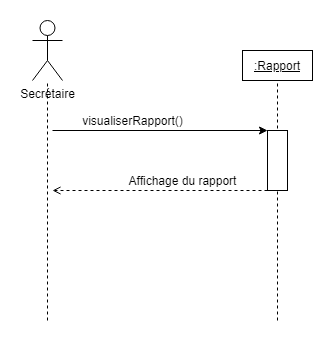

The diagram above was exported from draw.io. Its source (the exported page's mxGraphModel, read from the mxfile embedded in the PNG):
<mxGraphModel dx="1038" dy="499" grid="1" gridSize="10" guides="1" tooltips="1" connect="1" arrows="1" fold="1" page="1" pageScale="1" pageWidth="827" pageHeight="1169" math="0" shadow="0">
  <root>
    <mxCell id="0" />
    <mxCell id="1" parent="0" />
    <mxCell id="DNg3vX8C9PA4yT5BmTD3-1" value="Secrétaire" style="shape=umlActor;verticalLabelPosition=bottom;labelBackgroundColor=#ffffff;verticalAlign=top;html=1;outlineConnect=0;" vertex="1" parent="1">
      <mxGeometry x="20" y="20" width="30" height="60" as="geometry" />
    </mxCell>
    <mxCell id="DNg3vX8C9PA4yT5BmTD3-2" value="" style="endArrow=none;dashed=1;html=1;" edge="1" parent="1">
      <mxGeometry width="50" height="50" relative="1" as="geometry">
        <mxPoint x="35" y="320" as="sourcePoint" />
        <mxPoint x="35" y="80" as="targetPoint" />
        <Array as="points" />
      </mxGeometry>
    </mxCell>
    <mxCell id="DNg3vX8C9PA4yT5BmTD3-3" value="" style="endArrow=classic;html=1;endFill=1;entryX=0;entryY=0;entryDx=0;entryDy=0;" edge="1" parent="1" target="DNg3vX8C9PA4yT5BmTD3-8">
      <mxGeometry width="50" height="50" relative="1" as="geometry">
        <mxPoint x="40" y="130" as="sourcePoint" />
        <mxPoint x="210" y="130" as="targetPoint" />
      </mxGeometry>
    </mxCell>
    <mxCell id="DNg3vX8C9PA4yT5BmTD3-6" value="&lt;u&gt;:Rapport&lt;/u&gt;" style="rounded=0;whiteSpace=wrap;html=1;" vertex="1" parent="1">
      <mxGeometry x="230" y="50" width="70" height="30" as="geometry" />
    </mxCell>
    <mxCell id="DNg3vX8C9PA4yT5BmTD3-7" value="" style="endArrow=none;dashed=1;html=1;entryX=0.5;entryY=1;entryDx=0;entryDy=0;" edge="1" parent="1" target="DNg3vX8C9PA4yT5BmTD3-6">
      <mxGeometry width="50" height="50" relative="1" as="geometry">
        <mxPoint x="265" y="320" as="sourcePoint" />
        <mxPoint x="264.5" y="100" as="targetPoint" />
      </mxGeometry>
    </mxCell>
    <mxCell id="DNg3vX8C9PA4yT5BmTD3-8" value="" style="rounded=0;whiteSpace=wrap;html=1;" vertex="1" parent="1">
      <mxGeometry x="255" y="130" width="20" height="60" as="geometry" />
    </mxCell>
    <mxCell id="DNg3vX8C9PA4yT5BmTD3-10" value="" style="endArrow=open;html=1;endFill=0;dashed=1;exitX=0;exitY=1;exitDx=0;exitDy=0;" edge="1" parent="1" source="DNg3vX8C9PA4yT5BmTD3-8">
      <mxGeometry width="50" height="50" relative="1" as="geometry">
        <mxPoint x="700" y="240" as="sourcePoint" />
        <mxPoint x="40" y="190" as="targetPoint" />
      </mxGeometry>
    </mxCell>
    <mxCell id="DNg3vX8C9PA4yT5BmTD3-11" value="visualiserRapport()" style="text;html=1;align=center;verticalAlign=middle;resizable=0;points=[];autosize=1;" vertex="1" parent="1">
      <mxGeometry x="60" y="110" width="120" height="20" as="geometry" />
    </mxCell>
    <mxCell id="DNg3vX8C9PA4yT5BmTD3-12" value="Affichage du rapport" style="text;html=1;align=center;verticalAlign=middle;resizable=0;points=[];autosize=1;" vertex="1" parent="1">
      <mxGeometry x="110" y="170" width="120" height="20" as="geometry" />
    </mxCell>
  </root>
</mxGraphModel>